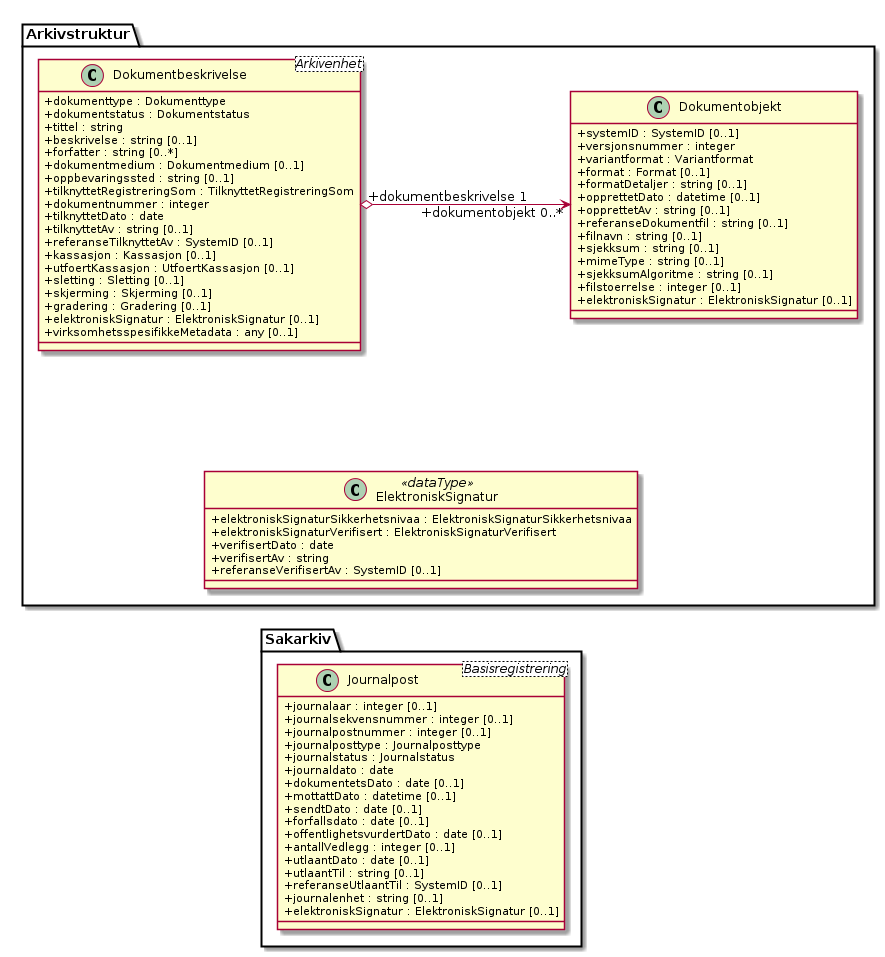

The diagram above was rendered by PlantUML. Its source (embedded in the PNG):
@startuml
skinparam classAttributeIconSize 0
skinparam nodesep 210

class Sakarkiv.Journalpost <Basisregistrering> {
  +journalaar : integer [0..1]
  +journalsekvensnummer : integer [0..1]
  +journalpostnummer : integer [0..1]
  +journalposttype : Journalposttype
  +journalstatus : Journalstatus
  +journaldato : date
  +dokumentetsDato : date [0..1]
  +mottattDato : datetime [0..1]
  +sendtDato : date [0..1]
  +forfallsdato : date [0..1]
  +offentlighetsvurdertDato : date [0..1]
  +antallVedlegg : integer [0..1]
  +utlaantDato : date [0..1]
  +utlaantTil : string [0..1]
  +referanseUtlaantTil : SystemID [0..1]
  +journalenhet : string [0..1]
  +elektroniskSignatur : ElektroniskSignatur [0..1]
}
class Arkivstruktur.ElektroniskSignatur <<dataType>> {
  +elektroniskSignaturSikkerhetsnivaa : ElektroniskSignaturSikkerhetsnivaa
  +elektroniskSignaturVerifisert : ElektroniskSignaturVerifisert
  +verifisertDato : date
  +verifisertAv : string
  +referanseVerifisertAv : SystemID [0..1]
}
class Arkivstruktur.Dokumentbeskrivelse <Arkivenhet> {
  +dokumenttype : Dokumenttype
  +dokumentstatus : Dokumentstatus
  +tittel : string
  +beskrivelse : string [0..1]
  +forfatter : string [0..*]
  +dokumentmedium : Dokumentmedium [0..1]
  +oppbevaringssted : string [0..1]
  +tilknyttetRegistreringSom : TilknyttetRegistreringSom
  +dokumentnummer : integer
  +tilknyttetDato : date
  +tilknyttetAv : string [0..1]
  +referanseTilknyttetAv : SystemID [0..1]
  +kassasjon : Kassasjon [0..1]
  +utfoertKassasjon : UtfoertKassasjon [0..1]
  +sletting : Sletting [0..1]
  +skjerming : Skjerming [0..1]
  +gradering : Gradering [0..1]
  +elektroniskSignatur : ElektroniskSignatur [0..1]
  +virksomhetsspesifikkeMetadata : any [0..1]
}
class Arkivstruktur.Dokumentobjekt {
  +systemID : SystemID [0..1]
  +versjonsnummer : integer
  +variantformat : Variantformat
  +format : Format [0..1]
  +formatDetaljer : string [0..1]
  +opprettetDato : datetime [0..1]
  +opprettetAv : string [0..1]
  +referanseDokumentfil : string [0..1]
  +filnavn : string [0..1]
  +sjekksum : string [0..1]
  +mimeType : string [0..1]
  +sjekksumAlgoritme : string [0..1]
  +filstoerrelse : integer [0..1]
  +elektroniskSignatur : ElektroniskSignatur [0..1]
}

Arkivstruktur.ElektroniskSignatur -[hidden]-> Sakarkiv.Journalpost
Arkivstruktur.ElektroniskSignatur --[hidden]-> Arkivstruktur.Dokumentbeskrivelse
Arkivstruktur.Dokumentobjekt <-[hidden]- Arkivstruktur.ElektroniskSignatur
Arkivstruktur.Dokumentbeskrivelse "+dokumentbeskrivelse 1" o-> "+dokumentobjekt 0..*" Arkivstruktur.Dokumentobjekt
@enduml